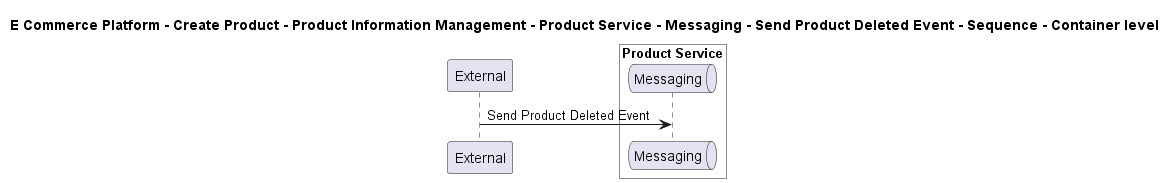

The diagram above was rendered by PlantUML. Its source (embedded in the PNG):
@startuml

title E Commerce Platform - Create Product - Product Information Management - Product Service - Messaging - Send Product Deleted Event - Sequence - Container level

participant "External" as C4InterFlow.SoftwareSystems.ExternalSystem

box "Product Service" #White
    queue "Messaging" as ECommercePlatform.CreateProduct.ProductInformationManagement.SoftwareSystems.ProductService.Containers.Messaging
end box


C4InterFlow.SoftwareSystems.ExternalSystem -> ECommercePlatform.CreateProduct.ProductInformationManagement.SoftwareSystems.ProductService.Containers.Messaging : Send Product Deleted Event


@enduml